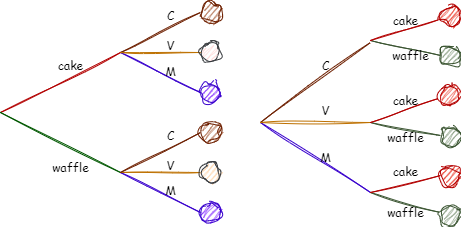

The diagram above was exported from draw.io. Its source (the exported page's mxGraphModel, read from the mxfile embedded in the PNG):
<mxGraphModel dx="700" dy="377" grid="1" gridSize="10" guides="1" tooltips="1" connect="1" arrows="1" fold="1" page="1" pageScale="1" pageWidth="827" pageHeight="1169" math="0" shadow="0">
  <root>
    <mxCell id="0" />
    <mxCell id="1" parent="0" />
    <mxCell id="Cc6yfM-wUJijz7k4Fui3-1" value="" style="endArrow=none;html=1;rounded=0;sketch=1;curveFitting=1;jiggle=2;fontFamily=Comic Sans MS;fillColor=#a0522d;strokeColor=#6D1F00;" edge="1" parent="1">
      <mxGeometry width="50" height="50" relative="1" as="geometry">
        <mxPoint x="280" y="200" as="sourcePoint" />
        <mxPoint x="360" y="160" as="targetPoint" />
      </mxGeometry>
    </mxCell>
    <mxCell id="Cc6yfM-wUJijz7k4Fui3-2" value="" style="endArrow=none;html=1;rounded=0;sketch=1;curveFitting=1;jiggle=2;fontFamily=Comic Sans MS;fillColor=#6a00ff;strokeColor=#3700CC;" edge="1" parent="1">
      <mxGeometry width="50" height="50" relative="1" as="geometry">
        <mxPoint x="280" y="200" as="sourcePoint" />
        <mxPoint x="360" y="240" as="targetPoint" />
      </mxGeometry>
    </mxCell>
    <mxCell id="Cc6yfM-wUJijz7k4Fui3-3" value="" style="endArrow=none;html=1;rounded=0;sketch=1;curveFitting=1;jiggle=2;fontFamily=Comic Sans MS;fillColor=#f0a30a;strokeColor=#BD7000;" edge="1" parent="1">
      <mxGeometry width="50" height="50" relative="1" as="geometry">
        <mxPoint x="280" y="200" as="sourcePoint" />
        <mxPoint x="360" y="200" as="targetPoint" />
      </mxGeometry>
    </mxCell>
    <mxCell id="Cc6yfM-wUJijz7k4Fui3-8" value="" style="endArrow=none;html=1;rounded=0;sketch=1;curveFitting=1;jiggle=2;fontFamily=Comic Sans MS;fillColor=#6a00ff;strokeColor=#3700CC;" edge="1" parent="1">
      <mxGeometry width="50" height="50" relative="1" as="geometry">
        <mxPoint x="280" y="320" as="sourcePoint" />
        <mxPoint x="360" y="360" as="targetPoint" />
      </mxGeometry>
    </mxCell>
    <mxCell id="Cc6yfM-wUJijz7k4Fui3-9" value="" style="endArrow=none;html=1;rounded=0;sketch=1;curveFitting=1;jiggle=2;fontFamily=Comic Sans MS;fillColor=#f0a30a;strokeColor=#BD7000;" edge="1" parent="1">
      <mxGeometry width="50" height="50" relative="1" as="geometry">
        <mxPoint x="280" y="320" as="sourcePoint" />
        <mxPoint x="360" y="320" as="targetPoint" />
      </mxGeometry>
    </mxCell>
    <mxCell id="Cc6yfM-wUJijz7k4Fui3-10" value="" style="endArrow=none;html=1;rounded=0;sketch=1;curveFitting=1;jiggle=2;fontFamily=Comic Sans MS;fillColor=#e51400;strokeColor=#B20000;" edge="1" parent="1">
      <mxGeometry width="50" height="50" relative="1" as="geometry">
        <mxPoint x="160" y="260" as="sourcePoint" />
        <mxPoint x="280" y="200" as="targetPoint" />
      </mxGeometry>
    </mxCell>
    <mxCell id="Cc6yfM-wUJijz7k4Fui3-11" value="" style="endArrow=none;html=1;rounded=0;sketch=1;curveFitting=1;jiggle=2;fontFamily=Comic Sans MS;fillColor=#008a00;strokeColor=#005700;" edge="1" parent="1">
      <mxGeometry width="50" height="50" relative="1" as="geometry">
        <mxPoint x="280" y="320" as="sourcePoint" />
        <mxPoint x="160" y="260" as="targetPoint" />
      </mxGeometry>
    </mxCell>
    <mxCell id="Cc6yfM-wUJijz7k4Fui3-12" value="" style="ellipse;whiteSpace=wrap;html=1;aspect=fixed;sketch=1;curveFitting=1;jiggle=2;fontFamily=Comic Sans MS;fillColor=#a0522d;fontColor=#ffffff;strokeColor=#6D1F00;" vertex="1" parent="1">
      <mxGeometry x="360" y="150" width="20" height="20" as="geometry" />
    </mxCell>
    <mxCell id="Cc6yfM-wUJijz7k4Fui3-13" value="" style="ellipse;whiteSpace=wrap;html=1;aspect=fixed;sketch=1;curveFitting=1;jiggle=2;fontFamily=Comic Sans MS;fillColor=#6a00ff;strokeColor=#3700CC;fontColor=#ffffff;" vertex="1" parent="1">
      <mxGeometry x="360" y="230" width="20" height="20" as="geometry" />
    </mxCell>
    <mxCell id="Cc6yfM-wUJijz7k4Fui3-14" value="" style="ellipse;whiteSpace=wrap;html=1;aspect=fixed;sketch=1;curveFitting=1;jiggle=2;fontFamily=Comic Sans MS;fillColor=#ffcccc;strokeColor=#36393d;" vertex="1" parent="1">
      <mxGeometry x="360" y="190" width="20" height="20" as="geometry" />
    </mxCell>
    <mxCell id="Cc6yfM-wUJijz7k4Fui3-15" value="" style="ellipse;whiteSpace=wrap;html=1;aspect=fixed;sketch=1;curveFitting=1;jiggle=2;fontFamily=Comic Sans MS;fillColor=#a0522d;fontColor=#ffffff;strokeColor=#6D1F00;" vertex="1" parent="1">
      <mxGeometry x="360" y="270" width="20" height="20" as="geometry" />
    </mxCell>
    <mxCell id="Cc6yfM-wUJijz7k4Fui3-16" value="" style="ellipse;whiteSpace=wrap;html=1;aspect=fixed;sketch=1;curveFitting=1;jiggle=2;fontFamily=Comic Sans MS;fillColor=#ffcc99;strokeColor=#36393d;" vertex="1" parent="1">
      <mxGeometry x="360" y="310" width="20" height="20" as="geometry" />
    </mxCell>
    <mxCell id="Cc6yfM-wUJijz7k4Fui3-17" value="" style="ellipse;whiteSpace=wrap;html=1;aspect=fixed;sketch=1;curveFitting=1;jiggle=2;fontFamily=Comic Sans MS;fillColor=#6a00ff;fontColor=#ffffff;strokeColor=#3700CC;" vertex="1" parent="1">
      <mxGeometry x="360" y="350" width="20" height="20" as="geometry" />
    </mxCell>
    <mxCell id="Cc6yfM-wUJijz7k4Fui3-18" value="cake" style="text;html=1;align=center;verticalAlign=middle;resizable=0;points=[];autosize=1;sketch=1;curveFitting=1;jiggle=2;fontFamily=Comic Sans MS;" vertex="1" parent="1">
      <mxGeometry x="205" y="198" width="50" height="30" as="geometry" />
    </mxCell>
    <mxCell id="Cc6yfM-wUJijz7k4Fui3-19" value="waffle" style="text;html=1;align=center;verticalAlign=middle;resizable=0;points=[];autosize=1;sketch=1;curveFitting=1;jiggle=2;fontFamily=Comic Sans MS;" vertex="1" parent="1">
      <mxGeometry x="200" y="300" width="60" height="30" as="geometry" />
    </mxCell>
    <mxCell id="Cc6yfM-wUJijz7k4Fui3-20" value="C" style="text;html=1;align=center;verticalAlign=middle;resizable=0;points=[];autosize=1;sketch=1;curveFitting=1;jiggle=2;fontFamily=Comic Sans MS;" vertex="1" parent="1">
      <mxGeometry x="315" y="148" width="30" height="30" as="geometry" />
    </mxCell>
    <mxCell id="Cc6yfM-wUJijz7k4Fui3-21" value="V" style="text;html=1;align=center;verticalAlign=middle;resizable=0;points=[];autosize=1;sketch=1;curveFitting=1;jiggle=2;fontFamily=Comic Sans MS;" vertex="1" parent="1">
      <mxGeometry x="315" y="178" width="30" height="30" as="geometry" />
    </mxCell>
    <mxCell id="Cc6yfM-wUJijz7k4Fui3-22" value="C" style="text;html=1;align=center;verticalAlign=middle;resizable=0;points=[];autosize=1;sketch=1;curveFitting=1;jiggle=2;fontFamily=Comic Sans MS;" vertex="1" parent="1">
      <mxGeometry x="315" y="268" width="30" height="30" as="geometry" />
    </mxCell>
    <mxCell id="Cc6yfM-wUJijz7k4Fui3-25" value="V" style="text;html=1;align=center;verticalAlign=middle;resizable=0;points=[];autosize=1;sketch=1;curveFitting=1;jiggle=2;fontFamily=Comic Sans MS;" vertex="1" parent="1">
      <mxGeometry x="315" y="298" width="30" height="30" as="geometry" />
    </mxCell>
    <mxCell id="Cc6yfM-wUJijz7k4Fui3-26" value="M" style="text;html=1;align=center;verticalAlign=middle;resizable=0;points=[];autosize=1;sketch=1;curveFitting=1;jiggle=2;fontFamily=Comic Sans MS;" vertex="1" parent="1">
      <mxGeometry x="315" y="323" width="30" height="30" as="geometry" />
    </mxCell>
    <mxCell id="Cc6yfM-wUJijz7k4Fui3-27" value="M" style="text;html=1;align=center;verticalAlign=middle;resizable=0;points=[];autosize=1;sketch=1;curveFitting=1;jiggle=2;fontFamily=Comic Sans MS;" vertex="1" parent="1">
      <mxGeometry x="315" y="204" width="30" height="30" as="geometry" />
    </mxCell>
    <mxCell id="Cc6yfM-wUJijz7k4Fui3-37" value="" style="endArrow=none;html=1;rounded=0;sketch=1;curveFitting=1;jiggle=2;fontFamily=Comic Sans MS;fillColor=#a0522d;strokeColor=#6D1F00;" edge="1" parent="1">
      <mxGeometry width="50" height="50" relative="1" as="geometry">
        <mxPoint x="280" y="320" as="sourcePoint" />
        <mxPoint x="360" y="280" as="targetPoint" />
      </mxGeometry>
    </mxCell>
    <mxCell id="Cc6yfM-wUJijz7k4Fui3-38" value="" style="endArrow=none;html=1;rounded=0;sketch=1;curveFitting=1;jiggle=2;fontFamily=Comic Sans MS;fillColor=#a0522d;strokeColor=#6D1F00;" edge="1" parent="1">
      <mxGeometry width="50" height="50" relative="1" as="geometry">
        <mxPoint x="420" y="270" as="sourcePoint" />
        <mxPoint x="530" y="190" as="targetPoint" />
      </mxGeometry>
    </mxCell>
    <mxCell id="Cc6yfM-wUJijz7k4Fui3-39" value="" style="endArrow=none;html=1;rounded=0;sketch=1;curveFitting=1;jiggle=2;fontFamily=Comic Sans MS;fillColor=#6a00ff;strokeColor=#3700CC;" edge="1" parent="1">
      <mxGeometry width="50" height="50" relative="1" as="geometry">
        <mxPoint x="420" y="270" as="sourcePoint" />
        <mxPoint x="530" y="340" as="targetPoint" />
      </mxGeometry>
    </mxCell>
    <mxCell id="Cc6yfM-wUJijz7k4Fui3-40" value="" style="endArrow=none;html=1;rounded=0;sketch=1;curveFitting=1;jiggle=2;fontFamily=Comic Sans MS;fillColor=#f0a30a;strokeColor=#BD7000;" edge="1" parent="1">
      <mxGeometry width="50" height="50" relative="1" as="geometry">
        <mxPoint x="420" y="270" as="sourcePoint" />
        <mxPoint x="530" y="270" as="targetPoint" />
      </mxGeometry>
    </mxCell>
    <mxCell id="Cc6yfM-wUJijz7k4Fui3-41" value="C" style="text;html=1;align=center;verticalAlign=middle;resizable=0;points=[];autosize=1;sketch=1;curveFitting=1;jiggle=2;fontFamily=Comic Sans MS;" vertex="1" parent="1">
      <mxGeometry x="470" y="198" width="30" height="30" as="geometry" />
    </mxCell>
    <mxCell id="Cc6yfM-wUJijz7k4Fui3-42" value="V" style="text;html=1;align=center;verticalAlign=middle;resizable=0;points=[];autosize=1;sketch=1;curveFitting=1;jiggle=2;fontFamily=Comic Sans MS;" vertex="1" parent="1">
      <mxGeometry x="470" y="243" width="30" height="30" as="geometry" />
    </mxCell>
    <mxCell id="Cc6yfM-wUJijz7k4Fui3-43" value="M" style="text;html=1;align=center;verticalAlign=middle;resizable=0;points=[];autosize=1;sketch=1;curveFitting=1;jiggle=2;fontFamily=Comic Sans MS;" vertex="1" parent="1">
      <mxGeometry x="470" y="290" width="30" height="30" as="geometry" />
    </mxCell>
    <mxCell id="Cc6yfM-wUJijz7k4Fui3-46" value="" style="endArrow=none;html=1;rounded=0;sketch=1;curveFitting=1;jiggle=2;fontFamily=Comic Sans MS;fillColor=#6d8764;strokeColor=#3A5431;entryX=0;entryY=0.5;entryDx=0;entryDy=0;" edge="1" parent="1" target="Cc6yfM-wUJijz7k4Fui3-55">
      <mxGeometry width="50" height="50" relative="1" as="geometry">
        <mxPoint x="530" y="188" as="sourcePoint" />
        <mxPoint x="580" y="198" as="targetPoint" />
      </mxGeometry>
    </mxCell>
    <mxCell id="Cc6yfM-wUJijz7k4Fui3-48" value="" style="endArrow=none;html=1;rounded=0;sketch=1;curveFitting=1;jiggle=2;fontFamily=Comic Sans MS;fillColor=#e51400;strokeColor=#B20000;entryX=-0.12;entryY=0.72;entryDx=0;entryDy=0;entryPerimeter=0;" edge="1" parent="1" target="Cc6yfM-wUJijz7k4Fui3-53">
      <mxGeometry width="50" height="50" relative="1" as="geometry">
        <mxPoint x="530" y="188" as="sourcePoint" />
        <mxPoint x="580" y="168" as="targetPoint" />
      </mxGeometry>
    </mxCell>
    <mxCell id="Cc6yfM-wUJijz7k4Fui3-49" value="" style="endArrow=none;html=1;rounded=0;sketch=1;curveFitting=1;jiggle=2;fontFamily=Comic Sans MS;fillColor=#6d8764;strokeColor=#3A5431;entryX=0;entryY=0.5;entryDx=0;entryDy=0;" edge="1" parent="1" target="Cc6yfM-wUJijz7k4Fui3-56">
      <mxGeometry width="50" height="50" relative="1" as="geometry">
        <mxPoint x="530" y="270" as="sourcePoint" />
        <mxPoint x="580" y="280" as="targetPoint" />
      </mxGeometry>
    </mxCell>
    <mxCell id="Cc6yfM-wUJijz7k4Fui3-51" value="" style="endArrow=none;html=1;rounded=0;sketch=1;curveFitting=1;jiggle=2;fontFamily=Comic Sans MS;fillColor=#6d8764;strokeColor=#3A5431;entryX=-0.092;entryY=0.327;entryDx=0;entryDy=0;entryPerimeter=0;" edge="1" parent="1" target="Cc6yfM-wUJijz7k4Fui3-58">
      <mxGeometry width="50" height="50" relative="1" as="geometry">
        <mxPoint x="530" y="340" as="sourcePoint" />
        <mxPoint x="580" y="320" as="targetPoint" />
      </mxGeometry>
    </mxCell>
    <mxCell id="Cc6yfM-wUJijz7k4Fui3-52" value="" style="endArrow=none;html=1;rounded=0;sketch=1;curveFitting=1;jiggle=2;fontFamily=Comic Sans MS;fillColor=#e51400;strokeColor=#B20000;entryX=0;entryY=0.5;entryDx=0;entryDy=0;" edge="1" parent="1" target="Cc6yfM-wUJijz7k4Fui3-57">
      <mxGeometry width="50" height="50" relative="1" as="geometry">
        <mxPoint x="530" y="340" as="sourcePoint" />
        <mxPoint x="580" y="290" as="targetPoint" />
      </mxGeometry>
    </mxCell>
    <mxCell id="Cc6yfM-wUJijz7k4Fui3-53" value="" style="ellipse;whiteSpace=wrap;html=1;aspect=fixed;sketch=1;curveFitting=1;jiggle=2;fontFamily=Comic Sans MS;fillColor=#e51400;fontColor=#ffffff;strokeColor=#B20000;" vertex="1" parent="1">
      <mxGeometry x="600" y="153" width="20" height="20" as="geometry" />
    </mxCell>
    <mxCell id="Cc6yfM-wUJijz7k4Fui3-54" value="" style="ellipse;whiteSpace=wrap;html=1;aspect=fixed;sketch=1;curveFitting=1;jiggle=2;fontFamily=Comic Sans MS;fillColor=#e51400;strokeColor=#B20000;fontColor=#ffffff;" vertex="1" parent="1">
      <mxGeometry x="600" y="233" width="20" height="20" as="geometry" />
    </mxCell>
    <mxCell id="Cc6yfM-wUJijz7k4Fui3-55" value="" style="ellipse;whiteSpace=wrap;html=1;aspect=fixed;sketch=1;curveFitting=1;jiggle=2;fontFamily=Comic Sans MS;fillColor=#6d8764;strokeColor=#3A5431;fontColor=#ffffff;" vertex="1" parent="1">
      <mxGeometry x="600" y="193" width="20" height="20" as="geometry" />
    </mxCell>
    <mxCell id="Cc6yfM-wUJijz7k4Fui3-56" value="" style="ellipse;whiteSpace=wrap;html=1;aspect=fixed;sketch=1;curveFitting=1;jiggle=2;fontFamily=Comic Sans MS;fillColor=#6d8764;fontColor=#ffffff;strokeColor=#3A5431;" vertex="1" parent="1">
      <mxGeometry x="600" y="273" width="20" height="20" as="geometry" />
    </mxCell>
    <mxCell id="Cc6yfM-wUJijz7k4Fui3-57" value="" style="ellipse;whiteSpace=wrap;html=1;aspect=fixed;sketch=1;curveFitting=1;jiggle=2;fontFamily=Comic Sans MS;fillColor=#e51400;strokeColor=#B20000;fontColor=#ffffff;" vertex="1" parent="1">
      <mxGeometry x="600" y="313" width="20" height="20" as="geometry" />
    </mxCell>
    <mxCell id="Cc6yfM-wUJijz7k4Fui3-58" value="" style="ellipse;whiteSpace=wrap;html=1;aspect=fixed;sketch=1;curveFitting=1;jiggle=2;fontFamily=Comic Sans MS;fillColor=#6d8764;fontColor=#ffffff;strokeColor=#3A5431;" vertex="1" parent="1">
      <mxGeometry x="600" y="353" width="20" height="20" as="geometry" />
    </mxCell>
    <mxCell id="Cc6yfM-wUJijz7k4Fui3-61" value="" style="endArrow=none;html=1;rounded=0;sketch=1;curveFitting=1;jiggle=2;fontFamily=Comic Sans MS;fillColor=#e51400;strokeColor=#B20000;entryX=-0.1;entryY=0.64;entryDx=0;entryDy=0;entryPerimeter=0;" edge="1" parent="1">
      <mxGeometry width="50" height="50" relative="1" as="geometry">
        <mxPoint x="530" y="270" as="sourcePoint" />
        <mxPoint x="598" y="246" as="targetPoint" />
      </mxGeometry>
    </mxCell>
    <mxCell id="Cc6yfM-wUJijz7k4Fui3-62" value="cake" style="text;html=1;align=center;verticalAlign=middle;resizable=0;points=[];autosize=1;sketch=1;curveFitting=1;jiggle=2;fontFamily=Comic Sans MS;" vertex="1" parent="1">
      <mxGeometry x="540" y="153" width="50" height="30" as="geometry" />
    </mxCell>
    <mxCell id="Cc6yfM-wUJijz7k4Fui3-63" value="cake" style="text;html=1;align=center;verticalAlign=middle;resizable=0;points=[];autosize=1;sketch=1;curveFitting=1;jiggle=2;fontFamily=Comic Sans MS;" vertex="1" parent="1">
      <mxGeometry x="540" y="304" width="50" height="30" as="geometry" />
    </mxCell>
    <mxCell id="Cc6yfM-wUJijz7k4Fui3-64" value="cake" style="text;html=1;align=center;verticalAlign=middle;resizable=0;points=[];autosize=1;sketch=1;curveFitting=1;jiggle=2;fontFamily=Comic Sans MS;" vertex="1" parent="1">
      <mxGeometry x="540" y="233" width="50" height="30" as="geometry" />
    </mxCell>
    <mxCell id="Cc6yfM-wUJijz7k4Fui3-65" value="waffle" style="text;html=1;align=center;verticalAlign=middle;resizable=0;points=[];autosize=1;sketch=1;curveFitting=1;jiggle=2;fontFamily=Comic Sans MS;" vertex="1" parent="1">
      <mxGeometry x="540" y="188" width="60" height="30" as="geometry" />
    </mxCell>
    <mxCell id="Cc6yfM-wUJijz7k4Fui3-66" value="waffle" style="text;html=1;align=center;verticalAlign=middle;resizable=0;points=[];autosize=1;sketch=1;curveFitting=1;jiggle=2;fontFamily=Comic Sans MS;" vertex="1" parent="1">
      <mxGeometry x="535" y="270" width="60" height="30" as="geometry" />
    </mxCell>
    <mxCell id="Cc6yfM-wUJijz7k4Fui3-67" value="waffle" style="text;html=1;align=center;verticalAlign=middle;resizable=0;points=[];autosize=1;sketch=1;curveFitting=1;jiggle=2;fontFamily=Comic Sans MS;" vertex="1" parent="1">
      <mxGeometry x="535" y="345" width="60" height="30" as="geometry" />
    </mxCell>
  </root>
</mxGraphModel>